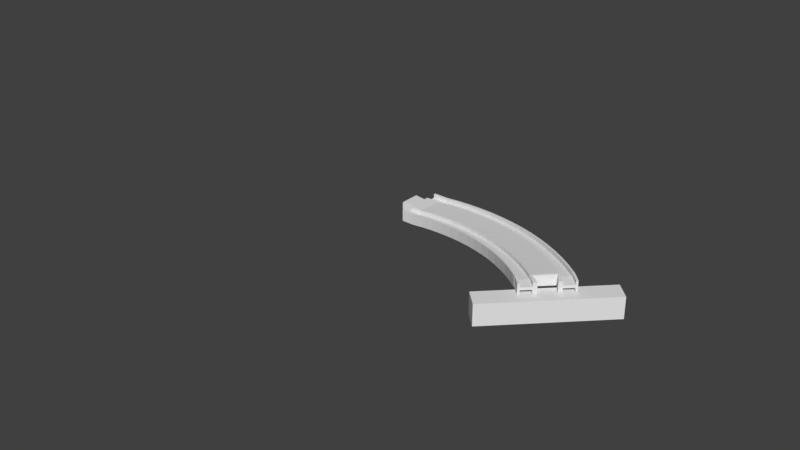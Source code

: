 # Source: slope_curve_A.blend  (saved by Blender 2.78.0; exported with 4.5.12 LTS)
import bpy
from mathutils import Matrix  # noqa: F401  (used for matrix-valued properties, if any)

bpy.ops.wm.read_factory_settings(use_empty=True)
scene = bpy.context.scene
scene.name = 'Scene'

# ---- collections
col_collection_1 = bpy.data.collections.new('Collection 1'); scene.collection.children.link(col_collection_1)

# ---- world
world_world = bpy.data.worlds.new('World'); scene.world = world_world
world_world.color = (0.05088, 0.05088, 0.05088)
world_world.use_sun_shadow = False
world_world.sun_shadow_jitter_overblur = 0.0
world_world.cycles.sampling_method = 'MANUAL'

# ---- meshes
me_cube_003 = bpy.data.meshes.new('Cube.003')
me_cube_003.from_pydata([(2.091e+04, -3642.0, -500.0), (2.199e+04, -3480.0, -500.0), (2.091e+04, -3642.0, -125.0), (1.056e+04, -4658.0, 1056.0), (1.199e+04, -4571.0, 909.4), (1.34e+04, -4472.0, 762.5), (1.477e+04, -4363.0, 615.6), (1.611e+04, -4244.0, 468.7), (1.741e+04, -4114.0, 321.9), (1.867e+04, -3974.0, 175.0), (1.988e+04, -3824.0, 28.12), (2.104e+04, -3666.0, -125.0), (2.213e+04, -3502.0, -125.0), (8848.0, -3905.0, 1056.0), (1.005e+04, -3831.0, 909.4), (1.123e+04, -3749.0, 762.5), (1.238e+04, -3657.0, 615.6), (1.35e+04, -3557.0, 468.7), (1.459e+04, -3448.0, 321.9), (1.565e+04, -3331.0, 175.0), (1.666e+04, -3206.0, 28.12), (1.764e+04, -3073.0, -125.0), (1.855e+04, -2936.0, -125.0), (1.049e+04, -4628.0, 1056.0), (1.191e+04, -4542.0, 909.4), (1.331e+04, -4444.0, 762.5), (1.468e+04, -4335.0, 615.6), (1.601e+04, -4216.0, 468.7), (1.73e+04, -4087.0, 321.9), (1.855e+04, -3948.0, 175.0), (1.975e+04, -3800.0, 28.12), (2.199e+04, -3480.0, -125.0), (1.013e+04, -4470.0, 1056.0), (1.151e+04, -4386.0, 909.4), (1.285e+04, -4292.0, 762.5), (1.417e+04, -4187.0, 615.6), (1.546e+04, -4072.0, 468.7), (1.67e+04, -3947.0, 321.9), (1.791e+04, -3813.0, 175.0), (1.907e+04, -3670.0, 28.12), (2.019e+04, -3518.0, -125.0), (2.124e+04, -3361.0, -125.0), (9275.0, -4093.0, 1056.0), (1.054e+04, -4016.0, 909.4), (1.177e+04, -3930.0, 762.5), (1.298e+04, -3834.0, 615.6), (1.415e+04, -3729.0, 468.7), (1.53e+04, -3615.0, 321.9), (1.64e+04, -3492.0, 175.0), (1.747e+04, -3360.0, 28.12), (1.849e+04, -3221.0, -125.0), (1.944e+04, -3078.0, -125.0), (8916.0, -3934.0, 1056.0), (1.013e+04, -3861.0, 909.4), (1.132e+04, -3778.0, 762.5), (1.248e+04, -3685.0, 615.6), (1.361e+04, -3584.0, 468.7), (1.47e+04, -3474.0, 321.9), (1.577e+04, -3356.0, 175.0), (1.679e+04, -3230.0, 28.12), (1.777e+04, -3096.0, -125.0), (1.869e+04, -2959.0, -125.0), (1.049e+04, -4628.0, 681.2), (1.191e+04, -4542.0, 534.4), (1.331e+04, -4444.0, 387.5), (1.468e+04, -4335.0, 240.6), (1.601e+04, -4216.0, 93.75), (1.73e+04, -4087.0, -53.13), (1.855e+04, -3948.0, -200.0), (1.975e+04, -3800.0, -346.9), (1.056e+04, -4658.0, 681.2), (1.199e+04, -4571.0, 534.4), (1.34e+04, -4472.0, 387.5), (1.477e+04, -4363.0, 240.6), (1.611e+04, -4244.0, 93.75), (1.741e+04, -4114.0, -53.13), (1.867e+04, -3974.0, -200.0), (1.988e+04, -3824.0, -346.9), (2.104e+04, -3666.0, -500.0), (2.213e+04, -3502.0, -500.0), (1.013e+04, -4470.0, 681.2), (1.151e+04, -4386.0, 534.4), (1.285e+04, -4292.0, 387.5), (1.417e+04, -4187.0, 240.6), (1.546e+04, -4072.0, 93.75), (1.67e+04, -3947.0, -53.13), (1.791e+04, -3813.0, -200.0), (1.907e+04, -3670.0, -346.9), (2.019e+04, -3518.0, -500.0), (2.124e+04, -3361.0, -500.0), (9275.0, -4093.0, 681.2), (1.054e+04, -4016.0, 534.4), (1.177e+04, -3930.0, 387.5), (1.298e+04, -3834.0, 240.6), (1.415e+04, -3729.0, 93.75), (1.53e+04, -3615.0, -53.13), (1.64e+04, -3492.0, -200.0), (1.747e+04, -3360.0, -346.9), (1.849e+04, -3221.0, -500.0), (1.944e+04, -3078.0, -500.0), (8916.0, -3934.0, 681.2), (1.013e+04, -3861.0, 534.4), (1.132e+04, -3778.0, 387.5), (1.248e+04, -3685.0, 240.6), (1.361e+04, -3584.0, 93.75), (1.47e+04, -3474.0, -53.13), (1.577e+04, -3356.0, -200.0), (1.679e+04, -3230.0, -346.9), (1.777e+04, -3096.0, -500.0), (1.869e+04, -2959.0, -500.0), (8848.0, -3905.0, 681.2), (1.005e+04, -3831.0, 534.4), (1.123e+04, -3749.0, 387.5), (1.238e+04, -3657.0, 240.6), (1.35e+04, -3557.0, 93.75), (1.459e+04, -3448.0, -53.13), (1.565e+04, -3331.0, -200.0), (1.666e+04, -3206.0, -346.9), (1.764e+04, -3073.0, -500.0), (1.855e+04, -2936.0, -500.0), (2.19e+04, -3197.0, -500.0), (2.044e+04, -2966.0, -500.0), (2.091e+04, -3309.0, -500.0), (1.973e+04, -3122.0, -500.0), (1.787e+04, -2911.0, 6751.0), (33.33, -4947.0, 1937.0), (1537.0, -4941.0, 1937.0), (3071.0, -4924.0, 1791.0), (4597.0, -4894.0, 1644.0), (6113.0, -4852.0, 1497.0), (7613.0, -4799.0, 1350.0), (9096.0, -4734.0, 1203.0), (33.34, -4147.0, 1937.0), (1289.0, -4142.0, 1937.0), (2574.0, -4127.0, 1791.0), (3854.0, -4102.0, 1644.0), (5124.0, -4067.0, 1497.0), (6382.0, -4023.0, 1350.0), (7624.0, -3969.0, 1203.0), (33.33, -4916.0, 1937.0), (1528.0, -4910.0, 1937.0), (3052.0, -4892.0, 1791.0), (4568.0, -4863.0, 1644.0), (6074.0, -4821.0, 1497.0), (7565.0, -4768.0, 1350.0), (9037.0, -4704.0, 1203.0), (33.33, -4747.0, 1937.0), (1475.0, -4742.0, 1937.0), (2947.0, -4724.0, 1791.0), (4412.0, -4696.0, 1644.0), (5866.0, -4656.0, 1497.0), (7305.0, -4605.0, 1350.0), (8728.0, -4543.0, 1203.0), (33.34, -4347.0, 1937.0), (1351.0, -4342.0, 1937.0), (2699.0, -4326.0, 1791.0), (4040.0, -4300.0, 1644.0), (5371.0, -4264.0, 1497.0), (6690.0, -4217.0, 1350.0), (7992.0, -4160.0, 1203.0), (33.34, -4179.0, 1937.0), (1299.0, -4174.0, 1937.0), (2594.0, -4159.0, 1791.0), (3883.0, -4133.0, 1644.0), (5163.0, -4098.0, 1497.0), (6430.0, -4053.0, 1350.0), (7682.0, -3999.0, 1203.0), (33.33, -4916.0, 1562.0), (1528.0, -4910.0, 1562.0), (3052.0, -4892.0, 1416.0), (4568.0, -4863.0, 1269.0), (6074.0, -4821.0, 1122.0), (7565.0, -4768.0, 975.0), (9037.0, -4704.0, 828.1), (33.33, -4947.0, 1562.0), (1537.0, -4941.0, 1562.0), (3071.0, -4924.0, 1416.0), (4597.0, -4894.0, 1269.0), (6113.0, -4852.0, 1122.0), (7613.0, -4799.0, 975.0), (9096.0, -4734.0, 828.1), (33.33, -4747.0, 1562.0), (1475.0, -4742.0, 1562.0), (2947.0, -4724.0, 1416.0), (4412.0, -4696.0, 1269.0), (5866.0, -4656.0, 1122.0), (7305.0, -4605.0, 975.0), (8728.0, -4543.0, 828.1), (33.34, -4347.0, 1562.0), (1351.0, -4342.0, 1562.0), (2699.0, -4326.0, 1416.0), (4040.0, -4300.0, 1269.0), (5371.0, -4264.0, 1122.0), (6690.0, -4217.0, 975.0), (7992.0, -4160.0, 828.1), (33.34, -4179.0, 1562.0), (1299.0, -4174.0, 1562.0), (2594.0, -4159.0, 1416.0), (3883.0, -4133.0, 1269.0), (5163.0, -4098.0, 1122.0), (6430.0, -4053.0, 975.0), (7682.0, -3999.0, 828.1), (33.34, -4147.0, 1562.0), (1289.0, -4142.0, 1562.0), (2574.0, -4127.0, 1416.0), (3854.0, -4102.0, 1269.0), (5124.0, -4067.0, 1122.0), (6382.0, -4023.0, 975.0), (7624.0, -3969.0, 828.1), (1200.0, -4916.0, 1937.0), (1200.0, -4947.0, 1937.0), (1200.0, -4747.0, 1937.0), (1200.0, -4347.0, 1937.0), (1200.0, -4179.0, 1937.0), (1200.0, -4147.0, 1937.0), (1200.0, -4916.0, 1562.0), (1200.0, -4947.0, 1562.0), (1200.0, -4747.0, 1562.0), (1200.0, -4347.0, 1562.0), (1200.0, -4179.0, 1562.0), (1200.0, -4147.0, 1562.0), (1233.0, -4379.0, 1562.0), (1233.0, -4716.0, 1562.0), (33.33, -4684.0, 1562.0), (33.34, -4411.0, 1562.0), (2.567e+04, -63.4, 6751.0), (1.056e+04, -4658.0, 1181.0), (1.199e+04, -4571.0, 1034.0), (1.34e+04, -4472.0, 887.5), (1.477e+04, -4363.0, 740.6), (1.611e+04, -4244.0, 593.7), (1.741e+04, -4114.0, 446.9), (1.867e+04, -3974.0, 300.0), (1.988e+04, -3824.0, 153.1), (2.104e+04, -3666.0, -0.0002384), (2.213e+04, -3502.0, -0.0002384), (8848.0, -3905.0, 1181.0), (1.005e+04, -3831.0, 1034.0), (1.123e+04, -3749.0, 887.5), (1.238e+04, -3657.0, 740.6), (1.35e+04, -3557.0, 593.7), (1.459e+04, -3448.0, 446.9), (1.565e+04, -3331.0, 300.0), (1.666e+04, -3206.0, 153.1), (1.764e+04, -3073.0, -0.0002384), (1.855e+04, -2936.0, -0.0002384), (2.091e+04, -3642.0, 500.0), (2.199e+04, -3480.0, 500.0), (2.091e+04, -3642.0, 125.0), (1.056e+04, -4658.0, 1306.0), (1.199e+04, -4571.0, 1159.0), (1.34e+04, -4472.0, 1012.0), (1.477e+04, -4363.0, 865.6), (1.611e+04, -4244.0, 718.7), (1.741e+04, -4114.0, 571.9), (1.867e+04, -3974.0, 425.0), (1.988e+04, -3824.0, 278.1), (2.104e+04, -3666.0, 125.0), (2.213e+04, -3502.0, 125.0), (8848.0, -3905.0, 1306.0), (1.005e+04, -3831.0, 1159.0), (1.123e+04, -3749.0, 1012.0), (1.238e+04, -3657.0, 865.6), (1.35e+04, -3557.0, 718.7), (1.459e+04, -3448.0, 571.9), (1.565e+04, -3331.0, 425.0), (1.666e+04, -3206.0, 278.1), (1.764e+04, -3073.0, 125.0), (1.855e+04, -2936.0, 125.0), (1.049e+04, -4628.0, 1306.0), (1.191e+04, -4542.0, 1159.0), (1.331e+04, -4444.0, 1012.0), (1.468e+04, -4335.0, 865.6), (1.601e+04, -4216.0, 718.7), (1.73e+04, -4087.0, 571.9), (1.855e+04, -3948.0, 425.0), (1.975e+04, -3800.0, 278.1), (2.199e+04, -3480.0, 125.0), (1.013e+04, -4470.0, 1306.0), (1.151e+04, -4386.0, 1159.0), (1.285e+04, -4292.0, 1012.0), (1.417e+04, -4187.0, 865.6), (1.546e+04, -4072.0, 718.7), (1.67e+04, -3947.0, 571.9), (1.791e+04, -3813.0, 425.0), (1.907e+04, -3670.0, 278.1), (2.019e+04, -3518.0, 125.0), (2.124e+04, -3361.0, 125.0), (9275.0, -4093.0, 1306.0), (1.054e+04, -4016.0, 1159.0), (1.177e+04, -3930.0, 1012.0), (1.298e+04, -3834.0, 865.6), (1.415e+04, -3729.0, 718.7), (1.53e+04, -3615.0, 571.9), (1.64e+04, -3492.0, 425.0), (1.747e+04, -3360.0, 278.1), (1.849e+04, -3221.0, 125.0), (1.944e+04, -3078.0, 125.0), (8916.0, -3934.0, 1306.0), (1.013e+04, -3861.0, 1159.0), (1.132e+04, -3778.0, 1012.0), (1.248e+04, -3685.0, 865.6), (1.361e+04, -3584.0, 718.7), (1.47e+04, -3474.0, 571.9), (1.577e+04, -3356.0, 425.0), (1.679e+04, -3230.0, 278.1), (1.777e+04, -3096.0, 125.0), (1.869e+04, -2959.0, 125.0), (1.049e+04, -4628.0, 1681.0), (1.191e+04, -4542.0, 1534.0), (1.331e+04, -4444.0, 1387.0), (1.468e+04, -4335.0, 1241.0), (1.601e+04, -4216.0, 1094.0), (1.73e+04, -4087.0, 946.9), (1.855e+04, -3948.0, 800.0), (1.975e+04, -3800.0, 653.1), (1.056e+04, -4658.0, 1681.0), (1.199e+04, -4571.0, 1534.0), (1.34e+04, -4472.0, 1387.0), (1.477e+04, -4363.0, 1241.0), (1.611e+04, -4244.0, 1094.0), (1.741e+04, -4114.0, 946.9), (1.867e+04, -3974.0, 800.0), (1.988e+04, -3824.0, 653.1), (2.104e+04, -3666.0, 500.0), (2.213e+04, -3502.0, 500.0), (1.013e+04, -4470.0, 1681.0), (1.151e+04, -4386.0, 1534.0), (1.285e+04, -4292.0, 1387.0), (1.417e+04, -4187.0, 1241.0), (1.546e+04, -4072.0, 1094.0), (1.67e+04, -3947.0, 946.9), (1.791e+04, -3813.0, 800.0), (1.907e+04, -3670.0, 653.1), (2.019e+04, -3518.0, 500.0), (2.124e+04, -3361.0, 500.0), (9275.0, -4093.0, 1681.0), (1.054e+04, -4016.0, 1534.0), (1.177e+04, -3930.0, 1387.0), (1.298e+04, -3834.0, 1241.0), (1.415e+04, -3729.0, 1094.0), (1.53e+04, -3615.0, 946.9), (1.64e+04, -3492.0, 800.0), (1.747e+04, -3360.0, 653.1), (1.849e+04, -3221.0, 500.0), (1.944e+04, -3078.0, 500.0), (8916.0, -3934.0, 1681.0), (1.013e+04, -3861.0, 1534.0), (1.132e+04, -3778.0, 1387.0), (1.248e+04, -3685.0, 1241.0), (1.361e+04, -3584.0, 1094.0), (1.47e+04, -3474.0, 946.9), (1.577e+04, -3356.0, 800.0), (1.679e+04, -3230.0, 653.1), (1.777e+04, -3096.0, 500.0), (1.869e+04, -2959.0, 500.0), (8848.0, -3905.0, 1681.0), (1.005e+04, -3831.0, 1534.0), (1.123e+04, -3749.0, 1387.0), (1.238e+04, -3657.0, 1241.0), (1.35e+04, -3557.0, 1094.0), (1.459e+04, -3448.0, 946.9), (1.565e+04, -3331.0, 800.0), (1.666e+04, -3206.0, 653.1), (1.764e+04, -3073.0, 500.0), (1.855e+04, -2936.0, 500.0), (2.19e+04, -3197.0, 500.0), (2.044e+04, -2966.0, 500.0), (2.091e+04, -3309.0, 500.0), (1.973e+04, -3122.0, 500.0), (2.19e+04, -3197.0, -0.0002384), (2.044e+04, -2966.0, -0.0002384), (2.091e+04, -3309.0, -0.0002384), (1.973e+04, -3122.0, -0.0002384), (1.787e+04, -2911.0, -2626.0), (33.33, -4947.0, 2062.0), (1537.0, -4941.0, 2062.0), (3071.0, -4924.0, 1916.0), (4597.0, -4894.0, 1769.0), (6113.0, -4852.0, 1622.0), (7613.0, -4799.0, 1475.0), (9096.0, -4734.0, 1328.0), (33.34, -4147.0, 2062.0), (1289.0, -4142.0, 2062.0), (2574.0, -4127.0, 1916.0), (3854.0, -4102.0, 1769.0), (5124.0, -4067.0, 1622.0), (6382.0, -4023.0, 1475.0), (7624.0, -3969.0, 1328.0), (33.33, -4947.0, 2187.0), (1537.0, -4941.0, 2187.0), (3071.0, -4924.0, 2041.0), (4597.0, -4894.0, 1894.0), (6113.0, -4852.0, 1747.0), (7613.0, -4799.0, 1600.0), (9096.0, -4734.0, 1453.0), (33.34, -4147.0, 2187.0), (1289.0, -4142.0, 2187.0), (2574.0, -4127.0, 2041.0), (3854.0, -4102.0, 1894.0), (5124.0, -4067.0, 1747.0), (6382.0, -4023.0, 1600.0), (7624.0, -3969.0, 1453.0), (33.33, -4916.0, 2187.0), (1528.0, -4910.0, 2187.0), (3052.0, -4892.0, 2041.0), (4568.0, -4863.0, 1894.0), (6074.0, -4821.0, 1747.0), (7565.0, -4768.0, 1600.0), (9037.0, -4704.0, 1453.0), (33.33, -4747.0, 2187.0), (1475.0, -4742.0, 2187.0), (2947.0, -4724.0, 2041.0), (4412.0, -4696.0, 1894.0), (5866.0, -4656.0, 1747.0), (7305.0, -4605.0, 1600.0), (8728.0, -4543.0, 1453.0), (33.34, -4347.0, 2187.0), (1351.0, -4342.0, 2187.0), (2699.0, -4326.0, 2041.0), (4040.0, -4300.0, 1894.0), (5371.0, -4264.0, 1747.0), (6690.0, -4217.0, 1600.0), (7992.0, -4160.0, 1453.0), (33.34, -4179.0, 2187.0), (1299.0, -4174.0, 2187.0), (2594.0, -4159.0, 2041.0), (3883.0, -4133.0, 1894.0), (5163.0, -4098.0, 1747.0), (6430.0, -4053.0, 1600.0), (7682.0, -3999.0, 1453.0), (33.33, -4916.0, 2562.0), (1528.0, -4910.0, 2562.0), (3052.0, -4892.0, 2416.0), (4568.0, -4863.0, 2269.0), (6074.0, -4821.0, 2122.0), (7565.0, -4768.0, 1975.0), (9037.0, -4704.0, 1828.0), (33.33, -4947.0, 2562.0), (1537.0, -4941.0, 2562.0), (3071.0, -4924.0, 2416.0), (4597.0, -4894.0, 2269.0), (6113.0, -4852.0, 2122.0), (7613.0, -4799.0, 1975.0), (9096.0, -4734.0, 1828.0), (33.33, -4747.0, 2562.0), (1475.0, -4742.0, 2562.0), (2947.0, -4724.0, 2416.0), (4412.0, -4696.0, 2269.0), (5866.0, -4656.0, 2122.0), (7305.0, -4605.0, 1975.0), (8728.0, -4543.0, 1828.0), (33.34, -4347.0, 2562.0), (1351.0, -4342.0, 2562.0), (2699.0, -4326.0, 2416.0), (4040.0, -4300.0, 2269.0), (5371.0, -4264.0, 2122.0), (6690.0, -4217.0, 1975.0), (7992.0, -4160.0, 1828.0), (33.34, -4179.0, 2562.0), (1299.0, -4174.0, 2562.0), (2594.0, -4159.0, 2416.0), (3883.0, -4133.0, 2269.0), (5163.0, -4098.0, 2122.0), (6430.0, -4053.0, 1975.0), (7682.0, -3999.0, 1828.0), (33.34, -4147.0, 2562.0), (1289.0, -4142.0, 2562.0), (2574.0, -4127.0, 2416.0), (3854.0, -4102.0, 2269.0), (5124.0, -4067.0, 2122.0), (6382.0, -4023.0, 1975.0), (7624.0, -3969.0, 1828.0), (1200.0, -4947.0, 2062.0), (1200.0, -4147.0, 2062.0), (1200.0, -4916.0, 2187.0), (1200.0, -4947.0, 2187.0), (1200.0, -4747.0, 2187.0), (1200.0, -4347.0, 2187.0), (1200.0, -4179.0, 2187.0), (1200.0, -4147.0, 2187.0), (1200.0, -4916.0, 2562.0), (1200.0, -4947.0, 2562.0), (1200.0, -4747.0, 2562.0), (1200.0, -4347.0, 2562.0), (1200.0, -4179.0, 2562.0), (1200.0, -4147.0, 2562.0), (1233.0, -4379.0, 2562.0), (1233.0, -4716.0, 2562.0), (33.33, -4684.0, 2562.0), (33.34, -4411.0, 2562.0), (1233.0, -4379.0, 2062.0), (1233.0, -4716.0, 2062.0), (33.33, -4684.0, 2062.0), (33.34, -4411.0, 2062.0), (2.567e+04, -63.4, -2626.0), (-1000.0, -5547.0, -500.0), (-1000.0, -5547.0, 1500.0), (-1000.0, -3547.0, -500.0), (-1000.0, -3547.0, 1500.0), (1000.0, -5547.0, -500.0), (1000.0, -5547.0, 1500.0), (1000.0, -3547.0, -500.0), (1000.0, -3547.0, 1500.0)], [], [(2, 0, 69, 30), (30, 69, 68, 29), (29, 68, 67, 28), (28, 67, 66, 27), (27, 66, 65, 26), (26, 65, 64, 25), (25, 64, 63, 24), (24, 63, 62, 23), (33, 24, 23, 32), (34, 25, 24, 33), (35, 26, 25, 34), (36, 27, 26, 35), (37, 28, 27, 36), (38, 29, 28, 37), (39, 30, 29, 38), (40, 2, 30, 39), (41, 31, 2, 40), (43, 91, 90, 42), (40, 88, 89, 41), (39, 87, 88, 40), (38, 86, 87, 39), (37, 85, 86, 38), (36, 84, 85, 37), (35, 83, 84, 36), (34, 82, 83, 35), (33, 81, 82, 34), (32, 80, 81, 33), (53, 43, 42, 52), (54, 44, 43, 53), (55, 45, 44, 54), (56, 46, 45, 55), (57, 47, 46, 56), (58, 48, 47, 57), (59, 49, 48, 58), (60, 50, 49, 59), (61, 51, 50, 60), (60, 108, 109, 61), (59, 107, 108, 60), (58, 106, 107, 59), (57, 105, 106, 58), (56, 104, 105, 57), (55, 103, 104, 56), (54, 102, 103, 55), (53, 101, 102, 54), (52, 100, 101, 53), (242, 19, 18, 241), (243, 20, 19, 242), (244, 21, 20, 243), (245, 22, 21, 244), (226, 3, 4, 227), (227, 4, 5, 228), (228, 5, 6, 229), (229, 6, 7, 230), (230, 7, 8, 231), (231, 8, 9, 232), (232, 9, 10, 233), (233, 10, 11, 234), (234, 11, 12, 235), (78, 0, 1, 79), (2, 31, 1, 0), (237, 14, 13, 236), (238, 15, 14, 237), (239, 16, 15, 238), (240, 17, 16, 239), (241, 18, 17, 240), (63, 71, 70, 62), (64, 72, 71, 63), (65, 73, 72, 64), (66, 74, 73, 65), (67, 75, 74, 66), (68, 76, 75, 67), (69, 77, 76, 68), (0, 78, 77, 69), (3, 70, 71, 4), (4, 71, 72, 5), (5, 72, 73, 6), (6, 73, 74, 7), (7, 74, 75, 8), (8, 75, 76, 9), (9, 76, 77, 10), (10, 77, 78, 11), (11, 78, 79, 12), (91, 81, 80, 90), (92, 82, 81, 91), (93, 83, 82, 92), (94, 84, 83, 93), (95, 85, 84, 94), (96, 86, 85, 95), (97, 87, 86, 96), (98, 88, 87, 97), (99, 123, 122, 89, 88, 98), (44, 92, 91, 43), (45, 93, 92, 44), (46, 94, 93, 45), (47, 95, 94, 46), (48, 96, 95, 47), (49, 97, 96, 48), (50, 98, 97, 49), (51, 99, 98, 50), (111, 101, 100, 110), (112, 102, 101, 111), (113, 103, 102, 112), (114, 104, 103, 113), (115, 105, 104, 114), (116, 106, 105, 115), (117, 107, 106, 116), (118, 108, 107, 117), (119, 109, 108, 118), (14, 111, 110, 13), (15, 112, 111, 14), (16, 113, 112, 15), (17, 114, 113, 16), (18, 115, 114, 17), (19, 116, 115, 18), (20, 117, 116, 19), (21, 118, 117, 20), (22, 119, 118, 21), (121, 120, 122, 123), (122, 120, 370, 372), (121, 123, 373, 371), (120, 121, 371, 370), (51, 61, 109, 119, 22, 245, 373, 123, 99), (31, 41, 89, 122, 372, 235, 12, 79, 1), (131, 180, 70, 3), (130, 179, 180, 131), (129, 178, 179, 130), (128, 177, 178, 129), (127, 176, 177, 128), (126, 175, 176, 127), (210, 216, 175, 126), (23, 62, 173, 145), (145, 173, 172, 144), (144, 172, 171, 143), (143, 171, 170, 142), (142, 170, 169, 141), (141, 169, 168, 140), (209, 215, 167, 139), (211, 209, 139, 146), (148, 141, 140, 147), (149, 142, 141, 148), (150, 143, 142, 149), (151, 144, 143, 150), (152, 145, 144, 151), (32, 23, 145, 152), (42, 90, 194, 159), (159, 194, 193, 158), (158, 193, 192, 157), (157, 192, 191, 156), (156, 191, 190, 155), (155, 190, 189, 154), (212, 218, 188, 153), (213, 212, 153, 160), (162, 155, 154, 161), (163, 156, 155, 162), (164, 157, 156, 163), (165, 158, 157, 164), (166, 159, 158, 165), (52, 42, 159, 166), (166, 201, 100, 52), (165, 200, 201, 166), (164, 199, 200, 165), (163, 198, 199, 164), (162, 197, 198, 163), (161, 196, 197, 162), (213, 219, 196, 161), (474, 214, 132, 382), (384, 134, 133, 383), (385, 135, 134, 384), (386, 136, 135, 385), (387, 137, 136, 386), (388, 138, 137, 387), (236, 13, 138, 388), (473, 210, 126, 376), (376, 126, 127, 377), (377, 127, 128, 378), (378, 128, 129, 379), (379, 129, 130, 380), (380, 130, 131, 381), (381, 131, 3, 226), (215, 216, 174, 167), (169, 176, 175, 168), (170, 177, 176, 169), (171, 178, 177, 170), (172, 179, 178, 171), (173, 180, 179, 172), (62, 70, 180, 173), (218, 221, 224, 188), (190, 183, 182, 189), (191, 184, 183, 190), (192, 185, 184, 191), (193, 186, 185, 192), (194, 187, 186, 193), (90, 80, 187, 194), (211, 217, 182, 147), (147, 182, 183, 148), (148, 183, 184, 149), (149, 184, 185, 150), (150, 185, 186, 151), (151, 186, 187, 152), (152, 187, 80, 32), (220, 219, 195, 202), (204, 197, 196, 203), (205, 198, 197, 204), (206, 199, 198, 205), (207, 200, 199, 206), (208, 201, 200, 207), (110, 100, 201, 208), (214, 220, 202, 132), (134, 204, 203, 133), (135, 205, 204, 134), (136, 206, 205, 135), (137, 207, 206, 136), (138, 208, 207, 137), (13, 110, 208, 138), (133, 203, 220, 214), (203, 196, 219, 220), (146, 181, 217, 211), (189, 182, 217, 222, 221, 218), (168, 175, 216, 215), (375, 125, 210, 473), (383, 133, 214, 474), (160, 195, 219, 213), (161, 154, 212, 213), (154, 189, 218, 212), (147, 140, 209, 211), (140, 168, 215, 209), (125, 174, 216, 210), (223, 493, 492, 222), (222, 217, 181, 223), (222, 492, 491, 221), (221, 491, 494, 224), (188, 224, 494, 382, 132, 202, 195, 160, 153), (125, 375, 493, 223, 181, 146, 139, 167, 174), (248, 276, 315, 246), (276, 275, 314, 315), (275, 274, 313, 314), (274, 273, 312, 313), (273, 272, 311, 312), (272, 271, 310, 311), (271, 270, 309, 310), (270, 269, 308, 309), (279, 278, 269, 270), (280, 279, 270, 271), (281, 280, 271, 272), (282, 281, 272, 273), (283, 282, 273, 274), (284, 283, 274, 275), (285, 284, 275, 276), (286, 285, 276, 248), (287, 286, 248, 277), (289, 288, 336, 337), (286, 287, 335, 334), (285, 286, 334, 333), (284, 285, 333, 332), (283, 284, 332, 331), (282, 283, 331, 330), (281, 282, 330, 329), (280, 281, 329, 328), (279, 280, 328, 327), (278, 279, 327, 326), (299, 298, 288, 289), (300, 299, 289, 290), (301, 300, 290, 291), (302, 301, 291, 292), (303, 302, 292, 293), (304, 303, 293, 294), (305, 304, 294, 295), (306, 305, 295, 296), (307, 306, 296, 297), (306, 307, 355, 354), (305, 306, 354, 353), (304, 305, 353, 352), (303, 304, 352, 351), (302, 303, 351, 350), (301, 302, 350, 349), (300, 301, 349, 348), (299, 300, 348, 347), (298, 299, 347, 346), (242, 241, 264, 265), (243, 242, 265, 266), (244, 243, 266, 267), (245, 244, 267, 268), (226, 227, 250, 249), (227, 228, 251, 250), (228, 229, 252, 251), (229, 230, 253, 252), (230, 231, 254, 253), (231, 232, 255, 254), (232, 233, 256, 255), (233, 234, 257, 256), (234, 235, 258, 257), (324, 325, 247, 246), (248, 246, 247, 277), (237, 236, 259, 260), (238, 237, 260, 261), (239, 238, 261, 262), (240, 239, 262, 263), (241, 240, 263, 264), (309, 308, 316, 317), (310, 309, 317, 318), (311, 310, 318, 319), (312, 311, 319, 320), (313, 312, 320, 321), (314, 313, 321, 322), (315, 314, 322, 323), (246, 315, 323, 324), (249, 250, 317, 316), (250, 251, 318, 317), (251, 252, 319, 318), (252, 253, 320, 319), (253, 254, 321, 320), (254, 255, 322, 321), (255, 256, 323, 322), (256, 257, 324, 323), (257, 258, 325, 324), (337, 336, 326, 327), (338, 337, 327, 328), (339, 338, 328, 329), (340, 339, 329, 330), (341, 340, 330, 331), (342, 341, 331, 332), (343, 342, 332, 333), (344, 343, 333, 334), (345, 344, 334, 335, 368, 369), (290, 289, 337, 338), (291, 290, 338, 339), (292, 291, 339, 340), (293, 292, 340, 341), (294, 293, 341, 342), (295, 294, 342, 343), (296, 295, 343, 344), (297, 296, 344, 345), (357, 356, 346, 347), (358, 357, 347, 348), (359, 358, 348, 349), (360, 359, 349, 350), (361, 360, 350, 351), (362, 361, 351, 352), (363, 362, 352, 353), (364, 363, 353, 354), (365, 364, 354, 355), (260, 259, 356, 357), (261, 260, 357, 358), (262, 261, 358, 359), (263, 262, 359, 360), (264, 263, 360, 361), (265, 264, 361, 362), (266, 265, 362, 363), (267, 266, 363, 364), (268, 267, 364, 365), (367, 369, 368, 366), (368, 372, 370, 366), (367, 371, 373, 369), (366, 370, 371, 367), (297, 345, 369, 373, 245, 268, 365, 355, 307), (277, 247, 325, 258, 235, 372, 368, 335, 287), (395, 249, 316, 444), (394, 395, 444, 443), (393, 394, 443, 442), (392, 393, 442, 441), (391, 392, 441, 440), (390, 391, 440, 439), (476, 390, 439, 482), (269, 409, 437, 308), (409, 408, 436, 437), (408, 407, 435, 436), (407, 406, 434, 435), (406, 405, 433, 434), (405, 404, 432, 433), (475, 403, 431, 481), (477, 410, 403, 475), (412, 411, 404, 405), (413, 412, 405, 406), (414, 413, 406, 407), (415, 414, 407, 408), (416, 415, 408, 409), (278, 416, 409, 269), (288, 423, 458, 336), (423, 422, 457, 458), (422, 421, 456, 457), (421, 420, 455, 456), (420, 419, 454, 455), (419, 418, 453, 454), (478, 417, 452, 484), (479, 424, 417, 478), (426, 425, 418, 419), (427, 426, 419, 420), (428, 427, 420, 421), (429, 428, 421, 422), (430, 429, 422, 423), (298, 430, 423, 288), (430, 298, 346, 465), (429, 430, 465, 464), (428, 429, 464, 463), (427, 428, 463, 462), (426, 427, 462, 461), (425, 426, 461, 460), (479, 425, 460, 485), (474, 382, 396, 480), (384, 383, 397, 398), (385, 384, 398, 399), (386, 385, 399, 400), (387, 386, 400, 401), (388, 387, 401, 402), (236, 388, 402, 259), (473, 376, 390, 476), (376, 377, 391, 390), (377, 378, 392, 391), (378, 379, 393, 392), (379, 380, 394, 393), (380, 381, 395, 394), (381, 226, 249, 395), (481, 431, 438, 482), (433, 432, 439, 440), (434, 433, 440, 441), (435, 434, 441, 442), (436, 435, 442, 443), (437, 436, 443, 444), (308, 437, 444, 316), (484, 452, 490, 487), (454, 453, 446, 447), (455, 454, 447, 448), (456, 455, 448, 449), (457, 456, 449, 450), (458, 457, 450, 451), (336, 458, 451, 326), (477, 411, 446, 483), (411, 412, 447, 446), (412, 413, 448, 447), (413, 414, 449, 448), (414, 415, 450, 449), (415, 416, 451, 450), (416, 278, 326, 451), (486, 466, 459, 485), (468, 467, 460, 461), (469, 468, 461, 462), (470, 469, 462, 463), (471, 470, 463, 464), (472, 471, 464, 465), (356, 472, 465, 346), (480, 396, 466, 486), (398, 397, 467, 468), (399, 398, 468, 469), (400, 399, 469, 470), (401, 400, 470, 471), (402, 401, 471, 472), (259, 402, 472, 356), (397, 480, 486, 467), (467, 486, 485, 460), (410, 477, 483, 445), (453, 484, 487, 488, 483, 446), (432, 481, 482, 439), (375, 473, 476, 389), (383, 474, 480, 397), (424, 479, 485, 459), (425, 479, 478, 418), (418, 478, 484, 453), (411, 477, 475, 404), (404, 475, 481, 432), (389, 476, 482, 438), (489, 488, 492, 493), (488, 489, 445, 483), (488, 487, 491, 492), (487, 490, 494, 491), (452, 417, 424, 459, 466, 396, 382, 494, 490), (389, 438, 431, 403, 410, 445, 489, 493, 375), (496, 497, 499, 498), (498, 499, 503, 502), (502, 503, 501, 500), (500, 501, 497, 496), (498, 502, 500, 496), (503, 499, 497, 501)])
me_cube_003.use_remesh_preserve_volume = False
me_cube_003.use_remesh_preserve_attributes = False
me_cube_003.use_mirror_vertex_groups = False
me_cube_003.update()

# ---- objects
ob_cube_002 = bpy.data.objects.new('Cube.002', me_cube_003)

# ---- transforms, parenting, visibility, modifiers, constraints
ob_cube_002.location = (0.0, -216.0, 0.0)
ob_cube_002.rotation_euler = (0.0, 0.0, 2.356)
ob_cube_002.scale = (0.0075, 0.0475, 0.008)
ob_cube_002.lineart.crease_threshold = 0.0

# ---- collection membership
col_collection_1.objects.link(ob_cube_002)

# ---- scene / render settings (as saved in the file)
scene.frame_start = 1; scene.frame_end = 250; scene.frame_set(3)
scene.render.engine = 'BLENDER_EEVEE_NEXT'
scene.render.resolution_percentage = 50
scene.render.dither_intensity = 0.0
scene.cycles.use_denoising = False
scene.cycles.samples = 128
scene.cycles.sampling_pattern = 'TABULATED_SOBOL'
scene.cycles.light_sampling_threshold = 0.0
scene.cycles.use_adaptive_sampling = False
scene.cycles.use_light_tree = False
scene.cycles.blur_glossy = 0.0
scene.cycles.sample_clamp_indirect = 0.0
scene.view_settings.view_transform = 'Standard'
scene.unit_settings.scale_length = 0.001
bpy.context.view_layer.update()

# ---- added for rendering (the .blend has no active camera and no usable light): camera, sun
cam_auto = bpy.data.cameras.new('AutoCamera')
cam_auto.lens = 50.0
cam_auto.sensor_width = 36.0
cam_auto.clip_end = 7576.03
ob_auto_camera = bpy.data.objects.new('AutoCamera', cam_auto)
scene.collection.objects.link(ob_auto_camera)
ob_auto_camera.location = (460.499, -574.384, 361.848)
ob_auto_camera.rotation_euler = (1.09748, -7.21219e-08, 0.694738)
scene.camera = ob_auto_camera
light_auto_sun = bpy.data.lights.new('AutoSun', 'SUN')
light_auto_sun.energy = 3.0
light_auto_sun.angle = 0.0523599
ob_auto_sun = bpy.data.objects.new('AutoSun', light_auto_sun)
scene.collection.objects.link(ob_auto_sun)
ob_auto_sun.rotation_euler = (0.872665, 0.174533, 0.523599)
bpy.context.view_layer.update()
